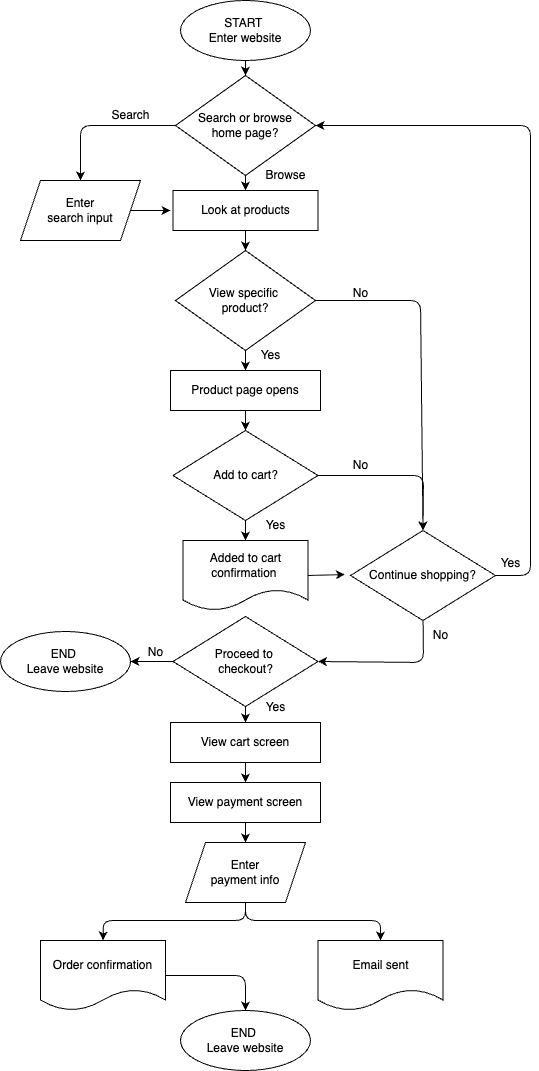

The diagram above was exported from draw.io. Its source (the exported page's mxGraphModel, read from the mxfile embedded in the PNG):
<mxGraphModel dx="635" dy="721" grid="1" gridSize="10" guides="1" tooltips="1" connect="1" arrows="1" fold="1" page="1" pageScale="1" pageWidth="850" pageHeight="1100" background="#FFFFFF" math="0" shadow="0">
  <root>
    <mxCell id="0" />
    <mxCell id="1" parent="0" />
    <mxCell id="24" style="edgeStyle=none;html=1;exitX=0.5;exitY=1;exitDx=0;exitDy=0;entryX=0.5;entryY=0;entryDx=0;entryDy=0;" edge="1" parent="1" source="2" target="5">
      <mxGeometry relative="1" as="geometry" />
    </mxCell>
    <mxCell id="2" value="START&amp;nbsp;&lt;div&gt;Enter website&lt;/div&gt;" style="ellipse;whiteSpace=wrap;html=1;" vertex="1" parent="1">
      <mxGeometry x="330" y="20" width="130" height="60" as="geometry" />
    </mxCell>
    <mxCell id="25" style="edgeStyle=none;html=1;exitX=0;exitY=0.5;exitDx=0;exitDy=0;entryX=0.5;entryY=0;entryDx=0;entryDy=0;" edge="1" parent="1" source="5" target="7">
      <mxGeometry relative="1" as="geometry">
        <Array as="points">
          <mxPoint x="230" y="145" />
        </Array>
      </mxGeometry>
    </mxCell>
    <mxCell id="26" style="edgeStyle=none;html=1;exitX=0.5;exitY=1;exitDx=0;exitDy=0;entryX=0.5;entryY=0;entryDx=0;entryDy=0;" edge="1" parent="1" source="5" target="8">
      <mxGeometry relative="1" as="geometry" />
    </mxCell>
    <mxCell id="5" value="Search or browse&lt;div&gt;home page?&lt;/div&gt;" style="rhombus;whiteSpace=wrap;html=1;" vertex="1" parent="1">
      <mxGeometry x="325" y="95" width="140" height="100" as="geometry" />
    </mxCell>
    <mxCell id="60" style="edgeStyle=none;html=1;exitX=1;exitY=0.5;exitDx=0;exitDy=0;" edge="1" parent="1" source="7">
      <mxGeometry relative="1" as="geometry">
        <mxPoint x="320" y="230" as="targetPoint" />
      </mxGeometry>
    </mxCell>
    <mxCell id="7" value="Enter&lt;div&gt;search input&lt;/div&gt;" style="shape=parallelogram;perimeter=parallelogramPerimeter;whiteSpace=wrap;html=1;fixedSize=1;" vertex="1" parent="1">
      <mxGeometry x="170" y="200" width="120" height="60" as="geometry" />
    </mxCell>
    <mxCell id="27" style="edgeStyle=none;html=1;exitX=0.5;exitY=1;exitDx=0;exitDy=0;entryX=0.5;entryY=0;entryDx=0;entryDy=0;" edge="1" parent="1" source="8" target="9">
      <mxGeometry relative="1" as="geometry" />
    </mxCell>
    <mxCell id="8" value="Look at products" style="rounded=0;whiteSpace=wrap;html=1;" vertex="1" parent="1">
      <mxGeometry x="322.5" y="210" width="145" height="40" as="geometry" />
    </mxCell>
    <mxCell id="28" style="edgeStyle=none;html=1;exitX=0.5;exitY=1;exitDx=0;exitDy=0;entryX=0.5;entryY=0;entryDx=0;entryDy=0;" edge="1" parent="1" source="9" target="12">
      <mxGeometry relative="1" as="geometry" />
    </mxCell>
    <mxCell id="45" style="edgeStyle=none;html=1;exitX=1;exitY=0.5;exitDx=0;exitDy=0;entryX=0.5;entryY=0;entryDx=0;entryDy=0;" edge="1" parent="1" source="9" target="14">
      <mxGeometry relative="1" as="geometry">
        <Array as="points">
          <mxPoint x="570" y="320" />
        </Array>
      </mxGeometry>
    </mxCell>
    <mxCell id="9" value="View specific&amp;nbsp;&lt;div&gt;product?&lt;/div&gt;" style="rhombus;whiteSpace=wrap;html=1;" vertex="1" parent="1">
      <mxGeometry x="325" y="270" width="140" height="100" as="geometry" />
    </mxCell>
    <mxCell id="11" value="Added to cart confirmation&amp;nbsp;" style="shape=document;whiteSpace=wrap;html=1;boundedLbl=1;" vertex="1" parent="1">
      <mxGeometry x="332.5" y="560" width="125" height="70" as="geometry" />
    </mxCell>
    <mxCell id="29" style="edgeStyle=none;html=1;exitX=0.5;exitY=1;exitDx=0;exitDy=0;entryX=0.5;entryY=0;entryDx=0;entryDy=0;" edge="1" parent="1" source="12" target="13">
      <mxGeometry relative="1" as="geometry" />
    </mxCell>
    <mxCell id="12" value="Product page opens" style="rounded=0;whiteSpace=wrap;html=1;" vertex="1" parent="1">
      <mxGeometry x="320" y="390" width="150" height="40" as="geometry" />
    </mxCell>
    <mxCell id="30" style="edgeStyle=none;html=1;exitX=0.5;exitY=1;exitDx=0;exitDy=0;entryX=0.5;entryY=0;entryDx=0;entryDy=0;" edge="1" parent="1" source="13" target="11">
      <mxGeometry relative="1" as="geometry" />
    </mxCell>
    <mxCell id="48" style="edgeStyle=none;html=1;exitX=1;exitY=0.5;exitDx=0;exitDy=0;entryX=0.5;entryY=0;entryDx=0;entryDy=0;" edge="1" parent="1" source="13" target="14">
      <mxGeometry relative="1" as="geometry">
        <Array as="points">
          <mxPoint x="573" y="495" />
        </Array>
      </mxGeometry>
    </mxCell>
    <mxCell id="13" value="Add to cart?" style="rhombus;whiteSpace=wrap;html=1;" vertex="1" parent="1">
      <mxGeometry x="322.5" y="450" width="145" height="90" as="geometry" />
    </mxCell>
    <mxCell id="34" style="edgeStyle=none;html=1;exitX=0.5;exitY=1;exitDx=0;exitDy=0;entryX=1;entryY=0.5;entryDx=0;entryDy=0;" edge="1" parent="1" target="15">
      <mxGeometry relative="1" as="geometry">
        <mxPoint x="572.5" y="632" as="sourcePoint" />
        <Array as="points">
          <mxPoint x="573" y="682" />
        </Array>
      </mxGeometry>
    </mxCell>
    <mxCell id="57" style="edgeStyle=none;html=1;exitX=1;exitY=0.5;exitDx=0;exitDy=0;entryX=1;entryY=0.5;entryDx=0;entryDy=0;" edge="1" parent="1" source="14" target="5">
      <mxGeometry relative="1" as="geometry">
        <Array as="points">
          <mxPoint x="680" y="595" />
          <mxPoint x="680" y="145" />
        </Array>
      </mxGeometry>
    </mxCell>
    <mxCell id="14" value="Continue shopping?" style="rhombus;whiteSpace=wrap;html=1;" vertex="1" parent="1">
      <mxGeometry x="500" y="550" width="145" height="90" as="geometry" />
    </mxCell>
    <mxCell id="35" style="edgeStyle=none;html=1;exitX=0.5;exitY=1;exitDx=0;exitDy=0;entryX=0.5;entryY=0;entryDx=0;entryDy=0;" edge="1" parent="1" source="15" target="16">
      <mxGeometry relative="1" as="geometry" />
    </mxCell>
    <mxCell id="54" style="edgeStyle=none;html=1;exitX=0;exitY=0.5;exitDx=0;exitDy=0;entryX=1;entryY=0.5;entryDx=0;entryDy=0;" edge="1" parent="1" source="15" target="23">
      <mxGeometry relative="1" as="geometry" />
    </mxCell>
    <mxCell id="15" value="Proceed to&amp;nbsp;&lt;div&gt;checkout?&lt;/div&gt;" style="rhombus;whiteSpace=wrap;html=1;" vertex="1" parent="1">
      <mxGeometry x="322.5" y="636" width="145" height="90" as="geometry" />
    </mxCell>
    <mxCell id="37" style="edgeStyle=none;html=1;exitX=0.5;exitY=1;exitDx=0;exitDy=0;entryX=0.5;entryY=0;entryDx=0;entryDy=0;" edge="1" parent="1" source="16" target="17">
      <mxGeometry relative="1" as="geometry" />
    </mxCell>
    <mxCell id="16" value="View cart screen" style="rounded=0;whiteSpace=wrap;html=1;" vertex="1" parent="1">
      <mxGeometry x="320" y="742" width="150" height="40" as="geometry" />
    </mxCell>
    <mxCell id="38" style="edgeStyle=none;html=1;exitX=0.5;exitY=1;exitDx=0;exitDy=0;entryX=0.5;entryY=0;entryDx=0;entryDy=0;" edge="1" parent="1" source="17" target="19">
      <mxGeometry relative="1" as="geometry" />
    </mxCell>
    <mxCell id="17" value="View payment screen" style="rounded=0;whiteSpace=wrap;html=1;" vertex="1" parent="1">
      <mxGeometry x="320" y="802" width="150" height="40" as="geometry" />
    </mxCell>
    <mxCell id="39" style="edgeStyle=none;html=1;exitX=0.5;exitY=1;exitDx=0;exitDy=0;entryX=0.5;entryY=0;entryDx=0;entryDy=0;" edge="1" parent="1" source="19" target="20">
      <mxGeometry relative="1" as="geometry">
        <Array as="points">
          <mxPoint x="395" y="940" />
          <mxPoint x="253" y="940" />
        </Array>
      </mxGeometry>
    </mxCell>
    <mxCell id="40" style="edgeStyle=none;html=1;exitX=0.5;exitY=1;exitDx=0;exitDy=0;entryX=0.5;entryY=0;entryDx=0;entryDy=0;" edge="1" parent="1" source="19" target="21">
      <mxGeometry relative="1" as="geometry">
        <Array as="points">
          <mxPoint x="395" y="940" />
          <mxPoint x="530" y="940" />
        </Array>
      </mxGeometry>
    </mxCell>
    <mxCell id="19" value="Enter&lt;div&gt;payment info&lt;/div&gt;" style="shape=parallelogram;perimeter=parallelogramPerimeter;whiteSpace=wrap;html=1;fixedSize=1;" vertex="1" parent="1">
      <mxGeometry x="335" y="862" width="120" height="60" as="geometry" />
    </mxCell>
    <mxCell id="41" style="edgeStyle=none;html=1;exitX=1;exitY=0.5;exitDx=0;exitDy=0;entryX=0.5;entryY=0;entryDx=0;entryDy=0;" edge="1" parent="1" source="20" target="22">
      <mxGeometry relative="1" as="geometry">
        <Array as="points">
          <mxPoint x="395" y="995" />
        </Array>
      </mxGeometry>
    </mxCell>
    <mxCell id="20" value="Order confirmation" style="shape=document;whiteSpace=wrap;html=1;boundedLbl=1;" vertex="1" parent="1">
      <mxGeometry x="190" y="960" width="125" height="70" as="geometry" />
    </mxCell>
    <mxCell id="21" value="Email sent" style="shape=document;whiteSpace=wrap;html=1;boundedLbl=1;" vertex="1" parent="1">
      <mxGeometry x="467.5" y="960" width="125" height="70" as="geometry" />
    </mxCell>
    <mxCell id="22" value="END&amp;nbsp;&lt;div&gt;Leave website&lt;/div&gt;" style="ellipse;whiteSpace=wrap;html=1;" vertex="1" parent="1">
      <mxGeometry x="330" y="1030" width="130" height="60" as="geometry" />
    </mxCell>
    <mxCell id="23" value="END&amp;nbsp;&lt;div&gt;Leave website&lt;/div&gt;" style="ellipse;whiteSpace=wrap;html=1;" vertex="1" parent="1">
      <mxGeometry x="150" y="651" width="130" height="60" as="geometry" />
    </mxCell>
    <mxCell id="31" style="edgeStyle=none;html=1;exitX=1;exitY=0.5;exitDx=0;exitDy=0;entryX=-0.038;entryY=0.489;entryDx=0;entryDy=0;entryPerimeter=0;" edge="1" parent="1" source="11" target="14">
      <mxGeometry relative="1" as="geometry" />
    </mxCell>
    <mxCell id="43" value="Search" style="text;html=1;align=center;verticalAlign=middle;resizable=0;points=[];autosize=1;strokeColor=none;fillColor=none;" vertex="1" parent="1">
      <mxGeometry x="250" y="120" width="60" height="30" as="geometry" />
    </mxCell>
    <mxCell id="44" value="Browse" style="text;html=1;align=center;verticalAlign=middle;resizable=0;points=[];autosize=1;strokeColor=none;fillColor=none;" vertex="1" parent="1">
      <mxGeometry x="405" y="180" width="60" height="30" as="geometry" />
    </mxCell>
    <mxCell id="46" value="No" style="text;html=1;align=center;verticalAlign=middle;resizable=0;points=[];autosize=1;strokeColor=none;fillColor=none;" vertex="1" parent="1">
      <mxGeometry x="490" y="298" width="40" height="30" as="geometry" />
    </mxCell>
    <mxCell id="47" value="Yes" style="text;html=1;align=center;verticalAlign=middle;resizable=0;points=[];autosize=1;strokeColor=none;fillColor=none;" vertex="1" parent="1">
      <mxGeometry x="400" y="360" width="40" height="30" as="geometry" />
    </mxCell>
    <mxCell id="49" value="No" style="text;html=1;align=center;verticalAlign=middle;resizable=0;points=[];autosize=1;strokeColor=none;fillColor=none;" vertex="1" parent="1">
      <mxGeometry x="490" y="470" width="40" height="30" as="geometry" />
    </mxCell>
    <mxCell id="50" value="Yes" style="text;html=1;align=center;verticalAlign=middle;resizable=0;points=[];autosize=1;strokeColor=none;fillColor=none;" vertex="1" parent="1">
      <mxGeometry x="405" y="530" width="40" height="30" as="geometry" />
    </mxCell>
    <mxCell id="52" value="No" style="text;html=1;align=center;verticalAlign=middle;resizable=0;points=[];autosize=1;strokeColor=none;fillColor=none;" vertex="1" parent="1">
      <mxGeometry x="570" y="640" width="40" height="30" as="geometry" />
    </mxCell>
    <mxCell id="53" value="Yes" style="text;html=1;align=center;verticalAlign=middle;resizable=0;points=[];autosize=1;strokeColor=none;fillColor=none;" vertex="1" parent="1">
      <mxGeometry x="405" y="712" width="40" height="30" as="geometry" />
    </mxCell>
    <mxCell id="55" value="No" style="text;html=1;align=center;verticalAlign=middle;resizable=0;points=[];autosize=1;strokeColor=none;fillColor=none;" vertex="1" parent="1">
      <mxGeometry x="285" y="657" width="40" height="30" as="geometry" />
    </mxCell>
    <mxCell id="58" value="Yes" style="text;html=1;align=center;verticalAlign=middle;resizable=0;points=[];autosize=1;strokeColor=none;fillColor=none;" vertex="1" parent="1">
      <mxGeometry x="640" y="568" width="40" height="30" as="geometry" />
    </mxCell>
  </root>
</mxGraphModel>